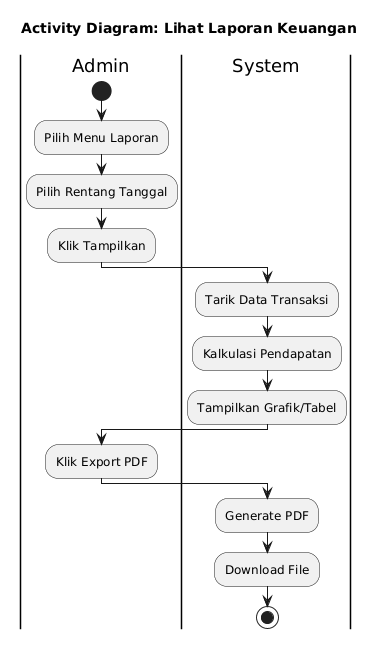

The diagram above was rendered by PlantUML. Its source (embedded in the PNG):
@startuml
skinparam monochrome true
skinparam shadowing false
skinparam defaultFontName Arial
skinparam activityShape roundedBox
title Activity Diagram: Lihat Laporan Keuangan
|Admin|
start
:Pilih Menu Laporan;
:Pilih Rentang Tanggal;
:Klik Tampilkan;
|System|
:Tarik Data Transaksi;
:Kalkulasi Pendapatan;
:Tampilkan Grafik/Tabel;
|Admin|
:Klik Export PDF;
|System|
:Generate PDF;
:Download File;
stop
@enduml